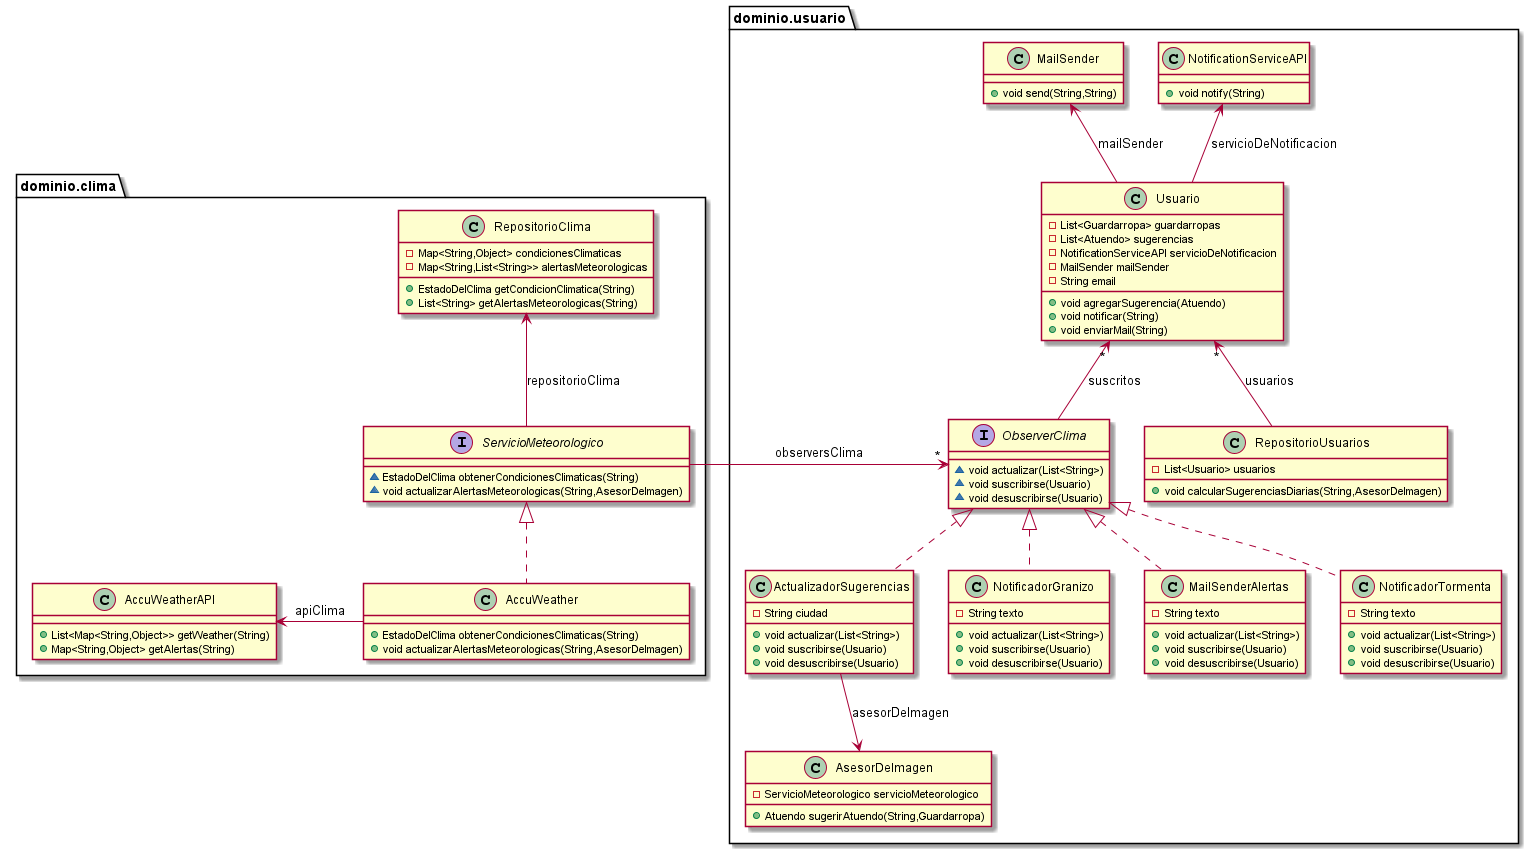

The diagram above was rendered by PlantUML. Its source (embedded in the PNG):
@startuml

class dominio.usuario.NotificationServiceAPI {
+ void notify(String)
}
class dominio.usuario.ActualizadorSugerencias {
- String ciudad
+ void actualizar(List<String>)
+ void suscribirse(Usuario)
+ void desuscribirse(Usuario)
}
class dominio.usuario.Usuario {
- List<Guardarropa> guardarropas
- List<Atuendo> sugerencias
- NotificationServiceAPI servicioDeNotificacion
- MailSender mailSender
- String email
+ void agregarSugerencia(Atuendo)
+ void notificar(String)
+ void enviarMail(String)
}
class dominio.usuario.NotificadorGranizo {
- String texto
+ void actualizar(List<String>)
+ void suscribirse(Usuario)
+ void desuscribirse(Usuario)
}
interface dominio.usuario.ObserverClima {
~ void actualizar(List<String>)
~ void suscribirse(Usuario)
~ void desuscribirse(Usuario)
}
class dominio.usuario.MailSenderAlertas {
- String texto
+ void actualizar(List<String>)
+ void suscribirse(Usuario)
+ void desuscribirse(Usuario)
}
class dominio.clima.AccuWeatherAPI {
+ List<Map<String,Object>> getWeather(String)
+ Map<String,Object> getAlertas(String)
}
class dominio.usuario.AsesorDeImagen {
- ServicioMeteorologico servicioMeteorologico
+ Atuendo sugerirAtuendo(String,Guardarropa)
}
class dominio.usuario.RepositorioUsuarios {
- List<Usuario> usuarios
+ void calcularSugerenciasDiarias(String,AsesorDeImagen)
}
class dominio.clima.AccuWeather {
+ EstadoDelClima obtenerCondicionesClimaticas(String)
+ void actualizarAlertasMeteorologicas(String,AsesorDeImagen)
}
class dominio.clima.RepositorioClima {
- Map<String,Object> condicionesClimaticas
- Map<String,List<String>> alertasMeteorologicas
+ EstadoDelClima getCondicionClimatica(String)
+ List<String> getAlertasMeteorologicas(String)
}
interface dominio.clima.ServicioMeteorologico {
~ EstadoDelClima obtenerCondicionesClimaticas(String)
~ void actualizarAlertasMeteorologicas(String,AsesorDeImagen)
}
class dominio.usuario.NotificadorTormenta {
- String texto
+ void actualizar(List<String>)
+ void suscribirse(Usuario)
+ void desuscribirse(Usuario)
}
class dominio.usuario.MailSender {
+ void send(String,String)
}

dominio.clima.ServicioMeteorologico <|.. dominio.clima.AccuWeather
dominio.usuario.ObserverClima <|.. dominio.usuario.ActualizadorSugerencias
dominio.usuario.ObserverClima <|.. dominio.usuario.NotificadorGranizo
dominio.usuario.ObserverClima <|.. dominio.usuario.MailSenderAlertas
dominio.usuario.ObserverClima <|.. dominio.usuario.NotificadorTormenta
dominio.usuario.ObserverClima "*" <-left- dominio.clima.ServicioMeteorologico: observersClima
dominio.clima.RepositorioClima <-- dominio.clima.ServicioMeteorologico: repositorioClima
dominio.clima.AccuWeatherAPI <-right- dominio.clima.AccuWeather: apiClima
dominio.usuario.Usuario "*" <-- dominio.usuario.ObserverClima : suscritos
dominio.usuario.Usuario "*" <-- dominio.usuario.RepositorioUsuarios: usuarios
dominio.usuario.NotificationServiceAPI <-- dominio.usuario.Usuario: servicioDeNotificacion
dominio.usuario.MailSender <-- dominio.usuario.Usuario: mailSender
dominio.usuario.AsesorDeImagen <-up- dominio.usuario.ActualizadorSugerencias: asesorDeImagen
@enduml